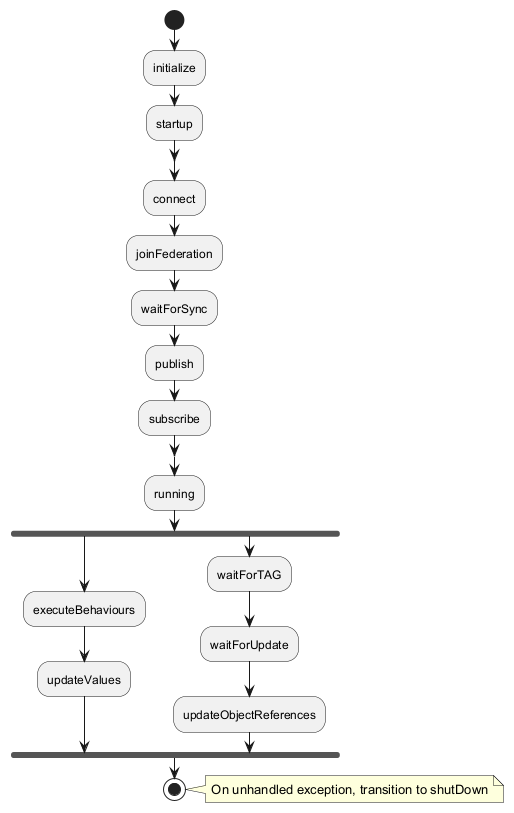

The diagram above was rendered by PlantUML. Its source (embedded in the PNG):
@startuml
start
:initialize;
:startup;

split
  :connect;
  :joinFederation;
  :waitForSync;
  :publish;
  :subscribe;
endsplit

:running;

fork
  :executeBehaviours;
  :updateValues;
fork again
  :waitForTAG;
  :waitForUpdate;
  :updateObjectReferences;
end fork

stop

note right: On unhandled exception, transition to shutDown
@enduml